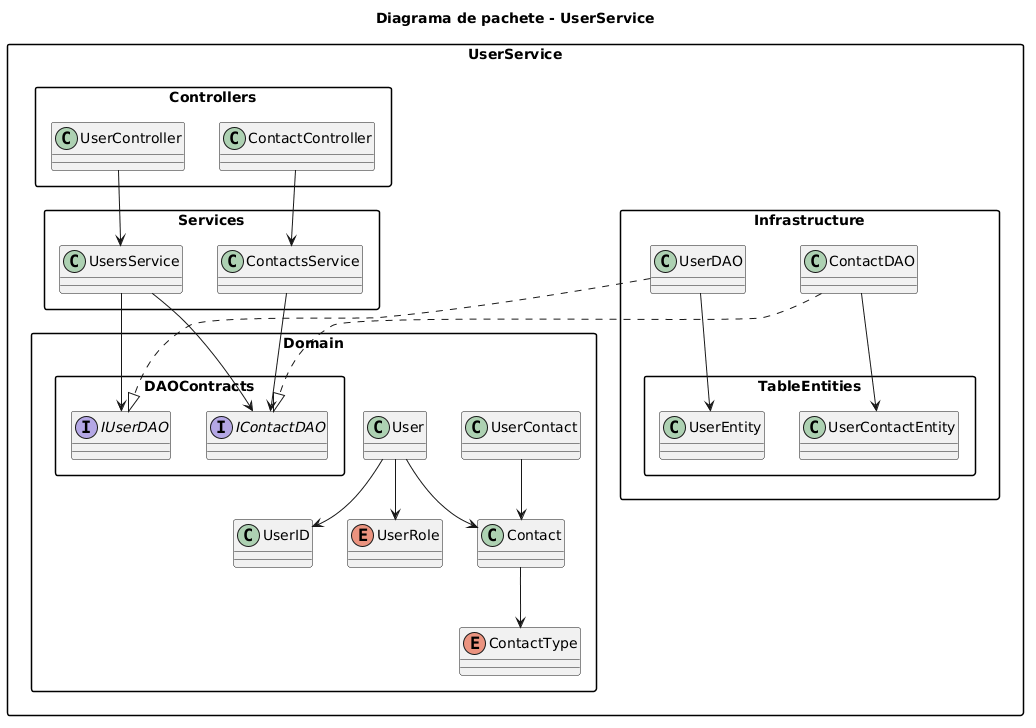

The diagram above was rendered by PlantUML. Its source (embedded in the PNG):
@startuml
skinparam packageStyle rectangle
title Diagrama de pachete - UserService

package "UserService" {
  package "Controllers" {
    class UserController
    class ContactController
  }

  package "Services" {
    class UsersService
    class ContactsService
  }

  package "Domain" {
    class User
    class UserID
    class Contact
    class UserContact
    enum UserRole
    enum ContactType

    package "DAOContracts" {
      interface IUserDAO
      interface IContactDAO
    }
  }

  package "Infrastructure" {
    class UserDAO
    class ContactDAO

    package "TableEntities" {
      class UserEntity
      class UserContactEntity
    }
  }
}

UserController --> UsersService
ContactController --> ContactsService

UsersService --> IUserDAO
UsersService --> IContactDAO
ContactsService --> IContactDAO

UserDAO ..|> IUserDAO
ContactDAO ..|> IContactDAO

UserDAO --> UserEntity
ContactDAO --> UserContactEntity

User --> UserID
User --> Contact
User --> UserRole
Contact --> ContactType
UserContact --> Contact
@enduml